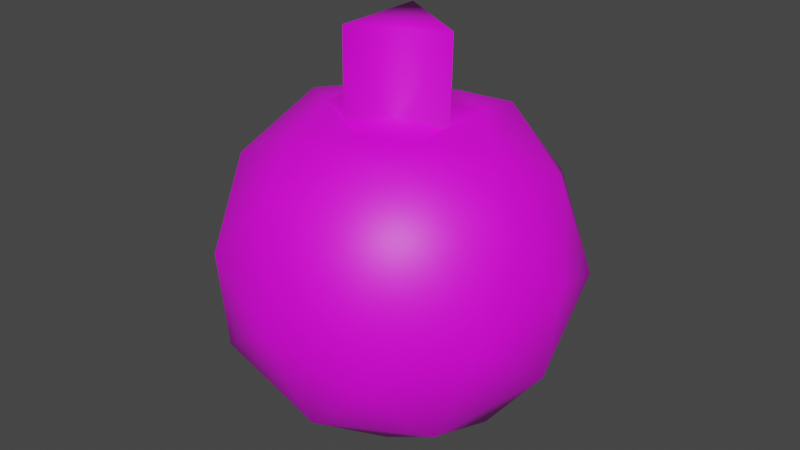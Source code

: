# Source: bobber.blend  (saved by Blender 2.90.8; exported with 4.5.12 LTS)
import bpy
from mathutils import Matrix  # noqa: F401  (used for matrix-valued properties, if any)

bpy.ops.wm.read_factory_settings(use_empty=True)
scene = bpy.context.scene
scene.name = 'Scene'

# ---- collections
col_collection = bpy.data.collections.new('Collection'); scene.collection.children.link(col_collection)

# ---- images (referenced by path relative to the original .blend; pixels are not part of the script)
import os
ASSET_DIR = os.environ.get("B2B_ASSET_DIR", "")  # directory of the original .blend (textures are referenced by path, not embedded)
HERE = os.path.dirname(os.path.abspath(__file__))  # packed textures are extracted next to this script under _unpacked/

def load_image(name, relpath, width, height, colorspace="sRGB"):
    """Load a texture the original file referenced (path relative to the .blend, or extracted next to this script)."""
    p = next((c for c in (os.path.join(HERE, relpath), os.path.join(ASSET_DIR, relpath)) if relpath and os.path.exists(c)), "")
    if p:
        img = bpy.data.images.load(p, check_existing=True)
        img.name = name
    else:  # same state as the original file: an image datablock whose file is absent (Cycles renders it pink)
        img = bpy.data.images.new(name, width, height)
        img.source = "FILE"
        img.filepath = "//" + (relpath or name)
    img.colorspace_settings.name = colorspace
    return img
img_fish_texture_png = load_image('fish_texture.png', 'fish_texture.png', 1024, 1024, 'sRGB')

# ---- materials (node trees are filled in below, after node groups)
mat_material_001 = bpy.data.materials.new('Material.001')
mat_material_001.use_transparent_shadow = False

# ---- material node trees
mat_material_001.use_nodes = True; mat_material_001.node_tree.nodes.clear()
_N = mat_material_001.node_tree.nodes; _L = mat_material_001.node_tree.links
n0 = _N.new('ShaderNodeBsdfPrincipled'); n0.name = 'Principled BSDF'; n0.location = (10, 300)
n0.distribution = 'GGX'
n0.subsurface_method = 'BURLEY'
n0.inputs[3].default_value = 1.45
n0.inputs[27].default_value = (0.0, 0.0, 0.0, 1.0)
n0.inputs[28].default_value = 1.0
n1 = _N.new('ShaderNodeOutputMaterial'); n1.name = 'Material Output'; n1.location = (300, 300)
n2 = _N.new('ShaderNodeTexImage'); n2.name = 'Image Texture'; n2.location = (-419, 246)
n2.image = img_fish_texture_png
n2.interpolation = 'Closest'
_L.new(n0.outputs[0], n1.inputs[0])
_L.new(n2.outputs[0], n0.inputs[0])
n1.is_active_output = True

# ---- world
world_world = bpy.data.worlds.new('World'); scene.world = world_world
world_world.use_nodes = True; world_world.node_tree.nodes.clear()
_N = world_world.node_tree.nodes; _L = world_world.node_tree.links
n0 = _N.new('ShaderNodeOutputWorld'); n0.name = 'World Output'; n0.location = (300, 300)
n1 = _N.new('ShaderNodeBackground'); n1.name = 'Background'; n1.location = (10, 300)
n1.inputs[0].default_value = (0.05088, 0.05088, 0.05088, 1.0)
_L.new(n1.outputs[0], n0.inputs[0])
n0.is_active_output = True
world_world.color = (0.05088, 0.05088, 0.05088)
world_world.use_sun_shadow = False
world_world.sun_shadow_jitter_overblur = 0.0

# ---- meshes
me_icosphere = bpy.data.meshes.new('Icosphere')
me_icosphere.from_pydata([(-0.09848, 0.0, -0.01736), (-0.03148, -0.05257, -0.07903), (-0.04884, -0.08506, 0.01945), (-0.05957, 0.0, 0.08032), (-0.04884, 0.08506, 0.01945), (-0.03148, 0.05257, -0.07903), (0.04884, -0.08506, -0.01945), (0.03148, -0.05257, 0.07903), (0.03148, 0.05257, 0.07903), (0.04884, 0.08506, -0.01945), (0.05957, 0.0, -0.08032), (0.09848, -8.882e-17, 0.01736), (-0.01405, -0.02629, 0.07967), (-0.01405, 0.02629, 0.07967), (0.03148, 0.0, 0.07903), (-0.01334, 0.02629, 0.1297), (0.03219, 0.0, 0.129), (-0.01334, -0.02629, 0.1297), (-0.08659, -0.05, 0.001227), (-0.07639, -0.0309, -0.05666), (-0.04721, -0.0809, -0.03502), (-0.037, 0.0, -0.0929), (-0.07639, 0.0309, -0.05666), (-0.0929, 0.0, 0.037), (-0.06372, -0.05, 0.05864), (-0.08659, 0.05, 0.001227), (-0.06372, 0.05, 0.05864), (-0.04721, 0.0809, -0.03502), (0.01651, -0.0309, -0.09366), (0.01651, 0.0309, -0.09366), (0.0, -0.1, 0.0), (0.01021, -0.0809, -0.05788), (-0.03743, -0.0143, 0.08349), (-0.01021, -0.0809, 0.05788), (-0.01021, 0.0809, 0.05788), (0.008098, 0.04058, 0.08285), (0.01021, 0.0809, -0.05788), (0.0, 0.1, 0.0), (0.06372, -0.05, -0.05864), (0.04721, -0.0809, 0.03502), (0.03286, 0.02629, 0.0825), (0.04721, 0.0809, 0.03502), (0.06372, 0.05, -0.05864), (0.08659, -0.05, -0.001227), (0.0929, 0.0, -0.037), (0.07639, -0.0309, 0.05666), (0.07639, 0.0309, 0.05666), (0.08659, 0.05, -0.001227), (0.008098, -0.04058, 0.08285), (-0.03743, 0.0143, 0.08349), (0.03286, -0.02629, 0.0825), (0.01033, 0.01576, 0.08663), (-0.01696, 0.0, 0.08702), (0.01033, -0.01576, 0.08663), (0.05851, -0.001801, 0.075), (-0.0292, 0.04884, 0.07624), (-0.0292, -0.04884, 0.07624)], [], [(0, 19, 18), (1, 19, 21), (0, 18, 23), (0, 23, 25), (0, 25, 22), (1, 21, 28), (2, 20, 30), (56, 33, 7, 48), (55, 49, 13, 35), (5, 27, 36), (1, 28, 31), (2, 30, 33), (3, 32, 49), (4, 34, 37), (5, 36, 29), (6, 38, 43), (7, 39, 45), (54, 50, 7, 45), (9, 41, 47), (10, 42, 44), (13, 51, 35), (12, 53, 14, 16, 17), (12, 48, 53), (15, 17, 16), (13, 52, 12, 17, 15), (14, 51, 13, 15, 16), (53, 50, 14), (53, 48, 50), (48, 7, 50), (35, 40, 8), (35, 51, 40), (51, 14, 40), (44, 47, 11), (44, 42, 47), (42, 9, 47), (47, 46, 11), (47, 41, 46), (41, 8, 46), (46, 54, 45, 11), (8, 40, 54, 46), (40, 14, 50, 54), (45, 43, 11), (45, 39, 43), (39, 6, 43), (43, 44, 11), (43, 38, 44), (38, 10, 44), (29, 42, 10), (29, 36, 42), (36, 9, 42), (37, 41, 9), (37, 34, 41), (34, 8, 41), (49, 52, 13), (49, 32, 52), (32, 12, 52), (33, 39, 7), (33, 30, 39), (30, 6, 39), (31, 38, 6), (31, 28, 38), (28, 10, 38), (36, 37, 9), (36, 27, 37), (27, 4, 37), (34, 55, 35, 8), (4, 26, 55, 34), (26, 3, 49, 55), (32, 56, 48, 12), (3, 24, 56, 32), (24, 2, 33, 56), (30, 31, 6), (30, 20, 31), (20, 1, 31), (28, 29, 10), (28, 21, 29), (21, 5, 29), (22, 27, 5), (22, 25, 27), (25, 4, 27), (25, 26, 4), (25, 23, 26), (23, 3, 26), (23, 24, 3), (23, 18, 24), (18, 2, 24), (21, 22, 5), (21, 19, 22), (19, 0, 22), (18, 20, 2), (18, 19, 20), (19, 1, 20)])
me_icosphere.polygons.foreach_set('use_smooth', [True] * 92)
_uv = me_icosphere.uv_layers.new(name='UVMap')
_uv.uv.foreach_set('vector', [0.06836, 0.9922, 0.07422, 0.9902, 0.0752, 0.9961, 0.08008, 0.9883, 0.07422, 0.9902, 0.07715, 0.9854, 0.248, 0.9961, 0.2402, 0.9971, 0.2432, 0.9922, 0.248, 0.9961, 0.2432, 0.9922, 0.248, 0.9883, 0.06836, 0.9922, 0.06543, 0.9854, 0.07129, 0.9873, 0.08008, 0.9883, 0.07715, 0.9854, 0.08105, 0.9844, 0.08203, 1.0, 0.08105, 0.9941, 0.08691, 0.9941, 0.2339, 0.9902, 0.2314, 0.9922, 0.2305, 0.9863, 0.2324, 0.9873, 0.2402, 0.9834, 0.2383, 0.9863, 0.2383, 0.9844, 0.2373, 0.9824, 0.07422, 0.9824, 0.06836, 0.9805, 0.0752, 0.9766, 0.08008, 0.9883, 0.08105, 0.9844, 0.08594, 0.9883, 0.2324, 0.998, 0.2266, 0.9941, 0.2314, 0.9922, 0.2383, 0.9883, 0.2363, 0.9883, 0.2383, 0.9863, 0.248, 0.9805, 0.2422, 0.9805, 0.2432, 0.9746, 0.07422, 0.9824, 0.0752, 0.9766, 0.07812, 0.9814, 0.0918, 0.9883, 0.08691, 0.9844, 0.0918, 0.9805, 0.2305, 0.9863, 0.2256, 0.9883, 0.2285, 0.9814, 0.2314, 0.9814, 0.2314, 0.9844, 0.2305, 0.9863, 0.2285, 0.9814, 0.2383, 0.9688, 0.2373, 0.9746, 0.2324, 0.9727, 0.08203, 0.9805, 0.0791, 0.9756, 0.08691, 0.9766, 0.2383, 0.9844, 0.2354, 0.9834, 0.2373, 0.9824, 0.4844, 0.9375, 0.4824, 0.9375, 0.4805, 0.9375, 0.4805, 0.875, 0.4844, 0.875, 0.2344, 0.9883, 0.2324, 0.9873, 0.2334, 0.9854, 0.4824, 0.877, 0.4844, 0.875, 0.4805, 0.875, 0.4824, 0.9355, 0.4834, 0.9365, 0.4844, 0.9375, 0.4844, 0.875, 0.4824, 0.877, 0.4805, 0.9375, 0.4814, 0.9365, 0.4824, 0.9355, 0.4824, 0.877, 0.4805, 0.875, 0.2334, 0.9854, 0.2314, 0.9844, 0.2324, 0.9824, 0.2334, 0.9854, 0.2324, 0.9873, 0.2314, 0.9844, 0.2324, 0.9873, 0.2305, 0.9863, 0.2314, 0.9844, 0.2373, 0.9824, 0.2344, 0.9814, 0.2363, 0.9805, 0.2373, 0.9824, 0.2354, 0.9834, 0.2344, 0.9814, 0.2354, 0.9834, 0.2324, 0.9824, 0.2344, 0.9814, 0.08691, 0.9766, 0.08398, 0.9717, 0.0918, 0.9727, 0.08691, 0.9766, 0.0791, 0.9756, 0.08398, 0.9717, 0.0791, 0.9756, 0.07617, 0.9707, 0.08398, 0.9717, 0.2324, 0.9727, 0.2314, 0.9785, 0.2266, 0.9766, 0.2324, 0.9727, 0.2373, 0.9746, 0.2314, 0.9785, 0.2373, 0.9746, 0.2363, 0.9805, 0.2314, 0.9785, 0.2314, 0.9785, 0.2314, 0.9814, 0.2285, 0.9814, 0.2266, 0.9766, 0.2363, 0.9805, 0.2344, 0.9814, 0.2314, 0.9814, 0.2314, 0.9785, 0.2344, 0.9814, 0.2324, 0.9824, 0.2314, 0.9844, 0.2314, 0.9814, 0.2285, 0.9814, 0.2236, 0.9834, 0.2266, 0.9766, 0.2285, 0.9814, 0.2256, 0.9883, 0.2236, 0.9834, 0.2256, 0.9883, 0.2207, 0.9902, 0.2236, 0.9834, 0.0918, 0.9805, 0.08691, 0.9766, 0.0918, 0.9727, 0.0918, 0.9805, 0.08691, 0.9844, 0.08691, 0.9766, 0.08691, 0.9844, 0.08203, 0.9805, 0.08691, 0.9766, 0.07812, 0.9814, 0.0791, 0.9756, 0.08203, 0.9805, 0.07812, 0.9814, 0.0752, 0.9766, 0.0791, 0.9756, 0.0752, 0.9766, 0.07617, 0.9707, 0.0791, 0.9756, 0.2432, 0.9746, 0.2373, 0.9746, 0.2383, 0.9688, 0.2432, 0.9746, 0.2422, 0.9805, 0.2373, 0.9746, 0.2422, 0.9805, 0.2363, 0.9805, 0.2373, 0.9746, 0.2383, 0.9863, 0.2363, 0.9863, 0.2383, 0.9844, 0.2383, 0.9863, 0.2363, 0.9883, 0.2363, 0.9863, 0.2363, 0.9883, 0.2344, 0.9883, 0.2363, 0.9863, 0.2314, 0.9922, 0.2256, 0.9883, 0.2305, 0.9863, 0.2314, 0.9922, 0.2266, 0.9941, 0.2256, 0.9883, 0.2266, 0.9941, 0.2207, 0.9902, 0.2256, 0.9883, 0.08594, 0.9883, 0.08691, 0.9844, 0.0918, 0.9883, 0.08594, 0.9883, 0.08105, 0.9844, 0.08691, 0.9844, 0.08105, 0.9844, 0.08203, 0.9805, 0.08691, 0.9844, 0.0752, 0.9766, 0.06934, 0.9746, 0.07617, 0.9707, 0.0752, 0.9766, 0.06836, 0.9805, 0.06934, 0.9746, 0.06836, 0.9805, 0.0625, 0.9785, 0.06934, 0.9746, 0.2422, 0.9805, 0.2402, 0.9834, 0.2373, 0.9824, 0.2363, 0.9805, 0.248, 0.9805, 0.2432, 0.9844, 0.2402, 0.9834, 0.2422, 0.9805, 0.2432, 0.9844, 0.2383, 0.9883, 0.2383, 0.9863, 0.2402, 0.9834, 0.2363, 0.9883, 0.2339, 0.9902, 0.2324, 0.9873, 0.2344, 0.9883, 0.2383, 0.9883, 0.2354, 0.9932, 0.2339, 0.9902, 0.2363, 0.9883, 0.2354, 0.9932, 0.2324, 0.998, 0.2314, 0.9922, 0.2339, 0.9902, 0.08691, 0.9941, 0.08594, 0.9883, 0.0918, 0.9883, 0.08691, 0.9941, 0.08105, 0.9941, 0.08594, 0.9883, 0.08105, 0.9941, 0.08008, 0.9883, 0.08594, 0.9883, 0.08105, 0.9844, 0.07812, 0.9814, 0.08203, 0.9805, 0.08105, 0.9844, 0.07715, 0.9854, 0.07812, 0.9814, 0.07715, 0.9854, 0.07422, 0.9824, 0.07812, 0.9814, 0.07129, 0.9873, 0.06836, 0.9805, 0.07422, 0.9824, 0.07129, 0.9873, 0.06543, 0.9854, 0.06836, 0.9805, 0.06543, 0.9854, 0.0625, 0.9785, 0.06836, 0.9805, 0.248, 0.9883, 0.2432, 0.9844, 0.248, 0.9805, 0.248, 0.9883, 0.2432, 0.9922, 0.2432, 0.9844, 0.2432, 0.9922, 0.2383, 0.9883, 0.2432, 0.9844, 0.2432, 0.9922, 0.2354, 0.9932, 0.2383, 0.9883, 0.2432, 0.9922, 0.2402, 0.9971, 0.2354, 0.9932, 0.2402, 0.9971, 0.2324, 0.998, 0.2354, 0.9932, 0.07715, 0.9854, 0.07129, 0.9873, 0.07422, 0.9824, 0.07715, 0.9854, 0.07422, 0.9902, 0.07129, 0.9873, 0.07422, 0.9902, 0.06836, 0.9922, 0.07129, 0.9873, 0.0752, 0.9961, 0.08105, 0.9941, 0.08203, 1.0, 0.0752, 0.9961, 0.07422, 0.9902, 0.08105, 0.9941, 0.07422, 0.9902, 0.08008, 0.9883, 0.08105, 0.9941])
me_icosphere.materials.append(mat_material_001)
me_icosphere.use_remesh_fix_poles = True
me_icosphere.use_remesh_preserve_attributes = False
me_icosphere.use_mirror_vertex_groups = False
me_icosphere.update()

# ---- objects
ob_bobber = bpy.data.objects.new('Bobber', me_icosphere)

# ---- transforms, parenting, visibility, modifiers, constraints
ob_bobber.location = (0.0, 0.0, 0.0)
ob_bobber.lineart.crease_threshold = 0.0

# ---- collection membership
col_collection.objects.link(ob_bobber)

# ---- scene / render settings (as saved in the file)
scene.frame_start = 1; scene.frame_end = 250; scene.frame_set(1)
scene.render.engine = 'BLENDER_EEVEE_NEXT'
scene.cycles.use_denoising = False
scene.cycles.samples = 128
scene.cycles.sampling_pattern = 'TABULATED_SOBOL'
scene.cycles.use_adaptive_sampling = False
scene.cycles.use_light_tree = False
scene.view_settings.view_transform = 'Filmic'
bpy.context.view_layer.update()

# ---- added for rendering (the .blend has no active camera and no usable light): camera, sun
cam_auto = bpy.data.cameras.new('AutoCamera')
cam_auto.lens = 50.0
cam_auto.sensor_width = 36.0
cam_auto.clip_end = 1000.0
ob_auto_camera = bpy.data.objects.new('AutoCamera', cam_auto)
scene.collection.objects.link(ob_auto_camera)
ob_auto_camera.location = (0.33188, -0.398256, 0.283508)
ob_auto_camera.rotation_euler = (1.09748, -7.21219e-08, 0.694738)
scene.camera = ob_auto_camera
light_auto_sun = bpy.data.lights.new('AutoSun', 'SUN')
light_auto_sun.energy = 3.0
light_auto_sun.angle = 0.0523599
ob_auto_sun = bpy.data.objects.new('AutoSun', light_auto_sun)
scene.collection.objects.link(ob_auto_sun)
ob_auto_sun.rotation_euler = (0.872665, 0.174533, 0.523599)
bpy.context.view_layer.update()
